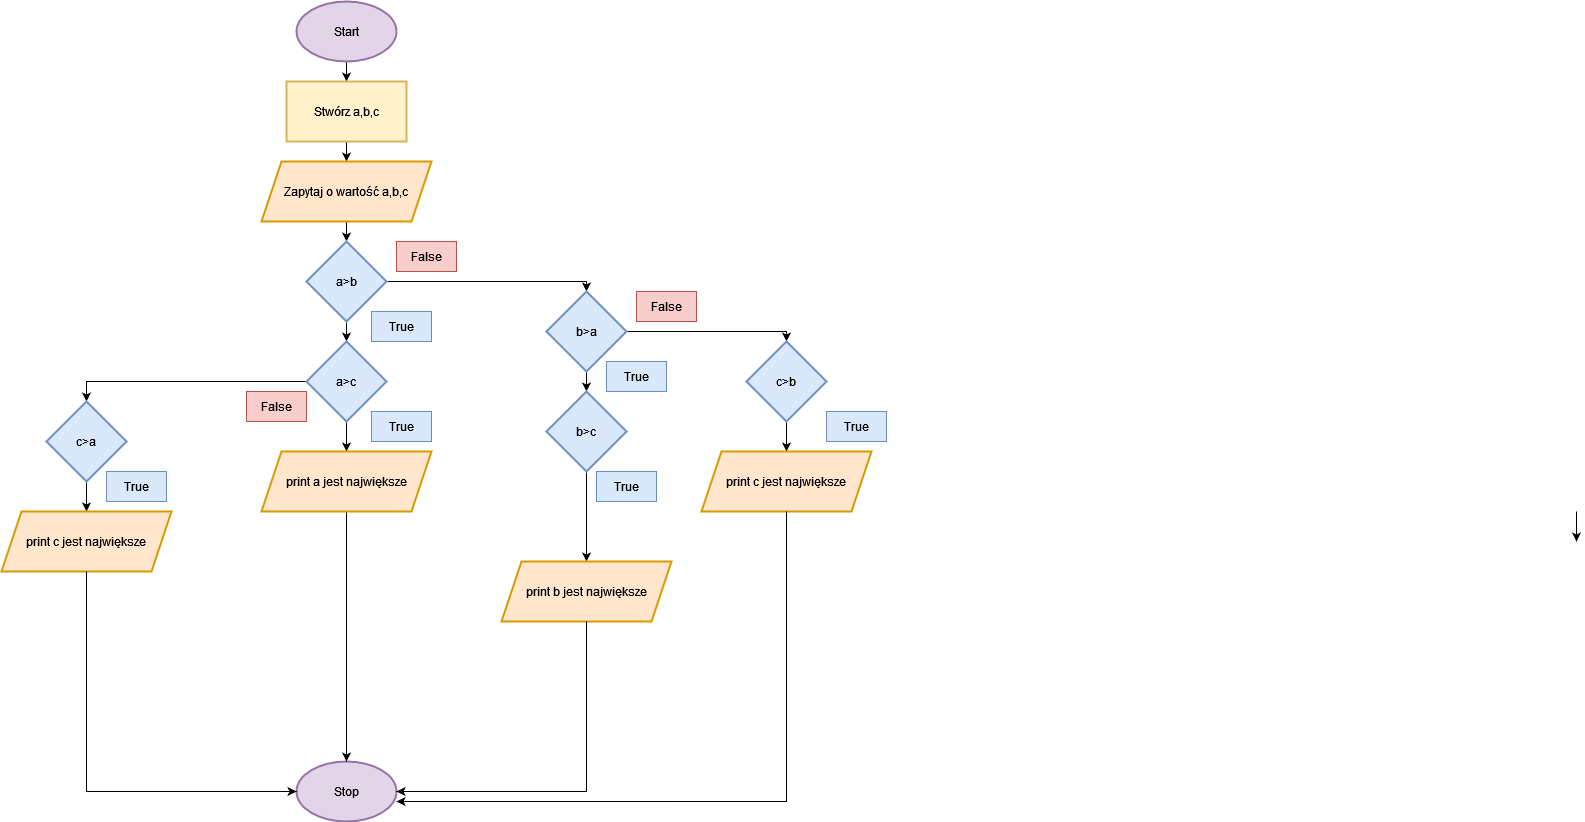

The diagram above was exported from draw.io. Its source (the exported page's mxGraphModel, read from the mxfile embedded in the PNG):
<mxGraphModel dx="794" dy="422" grid="1" gridSize="10" guides="1" tooltips="1" connect="1" arrows="1" fold="1" page="1" pageScale="1" pageWidth="850" pageHeight="1100" math="0" shadow="0">
  <root>
    <mxCell id="0" />
    <mxCell id="1" parent="0" />
    <mxCell id="hB45SEi5zX-5ILzNOQiC-4" value="" style="edgeStyle=orthogonalEdgeStyle;rounded=0;orthogonalLoop=1;jettySize=auto;html=1;" edge="1" parent="1" source="hB45SEi5zX-5ILzNOQiC-1" target="hB45SEi5zX-5ILzNOQiC-3">
      <mxGeometry relative="1" as="geometry" />
    </mxCell>
    <mxCell id="hB45SEi5zX-5ILzNOQiC-1" value="Start" style="strokeWidth=2;html=1;shape=mxgraph.flowchart.start_1;whiteSpace=wrap;fillColor=#e1d5e7;strokeColor=#9673a6;" vertex="1" parent="1">
      <mxGeometry x="300" y="20" width="100" height="60" as="geometry" />
    </mxCell>
    <mxCell id="hB45SEi5zX-5ILzNOQiC-2" value="Stop" style="strokeWidth=2;html=1;shape=mxgraph.flowchart.start_1;whiteSpace=wrap;fillColor=#e1d5e7;strokeColor=#9673a6;" vertex="1" parent="1">
      <mxGeometry x="300" y="780" width="100" height="60" as="geometry" />
    </mxCell>
    <mxCell id="hB45SEi5zX-5ILzNOQiC-6" value="" style="edgeStyle=orthogonalEdgeStyle;rounded=0;orthogonalLoop=1;jettySize=auto;html=1;" edge="1" parent="1" source="hB45SEi5zX-5ILzNOQiC-3" target="hB45SEi5zX-5ILzNOQiC-5">
      <mxGeometry relative="1" as="geometry" />
    </mxCell>
    <mxCell id="hB45SEi5zX-5ILzNOQiC-3" value="Stwórz a,b,c" style="whiteSpace=wrap;html=1;strokeWidth=2;fillColor=#fff2cc;strokeColor=#d6b656;" vertex="1" parent="1">
      <mxGeometry x="290" y="100" width="120" height="60" as="geometry" />
    </mxCell>
    <mxCell id="hB45SEi5zX-5ILzNOQiC-8" value="" style="edgeStyle=orthogonalEdgeStyle;rounded=0;orthogonalLoop=1;jettySize=auto;html=1;" edge="1" parent="1" source="hB45SEi5zX-5ILzNOQiC-5" target="hB45SEi5zX-5ILzNOQiC-7">
      <mxGeometry relative="1" as="geometry" />
    </mxCell>
    <mxCell id="hB45SEi5zX-5ILzNOQiC-5" value="Zapytaj o wartość a,b,c" style="shape=parallelogram;perimeter=parallelogramPerimeter;whiteSpace=wrap;html=1;fixedSize=1;strokeWidth=2;fillColor=#ffe6cc;strokeColor=#d79b00;" vertex="1" parent="1">
      <mxGeometry x="265" y="180" width="170" height="60" as="geometry" />
    </mxCell>
    <mxCell id="hB45SEi5zX-5ILzNOQiC-10" value="" style="edgeStyle=orthogonalEdgeStyle;rounded=0;orthogonalLoop=1;jettySize=auto;html=1;" edge="1" parent="1" source="hB45SEi5zX-5ILzNOQiC-7" target="hB45SEi5zX-5ILzNOQiC-9">
      <mxGeometry relative="1" as="geometry" />
    </mxCell>
    <mxCell id="hB45SEi5zX-5ILzNOQiC-16" value="" style="edgeStyle=orthogonalEdgeStyle;rounded=0;orthogonalLoop=1;jettySize=auto;html=1;" edge="1" parent="1" source="hB45SEi5zX-5ILzNOQiC-7" target="hB45SEi5zX-5ILzNOQiC-15">
      <mxGeometry relative="1" as="geometry">
        <Array as="points">
          <mxPoint x="590" y="300" />
        </Array>
      </mxGeometry>
    </mxCell>
    <mxCell id="hB45SEi5zX-5ILzNOQiC-7" value="a&amp;gt;b" style="rhombus;whiteSpace=wrap;html=1;strokeWidth=2;fillColor=#dae8fc;strokeColor=#6c8ebf;" vertex="1" parent="1">
      <mxGeometry x="310" y="260" width="80" height="80" as="geometry" />
    </mxCell>
    <mxCell id="hB45SEi5zX-5ILzNOQiC-13" value="" style="edgeStyle=orthogonalEdgeStyle;rounded=0;orthogonalLoop=1;jettySize=auto;html=1;" edge="1" parent="1" source="hB45SEi5zX-5ILzNOQiC-9" target="hB45SEi5zX-5ILzNOQiC-12">
      <mxGeometry relative="1" as="geometry" />
    </mxCell>
    <mxCell id="hB45SEi5zX-5ILzNOQiC-30" value="" style="edgeStyle=orthogonalEdgeStyle;rounded=0;orthogonalLoop=1;jettySize=auto;html=1;entryX=0.5;entryY=0;entryDx=0;entryDy=0;" edge="1" parent="1" source="hB45SEi5zX-5ILzNOQiC-9" target="hB45SEi5zX-5ILzNOQiC-29">
      <mxGeometry relative="1" as="geometry">
        <Array as="points">
          <mxPoint x="90" y="400" />
        </Array>
      </mxGeometry>
    </mxCell>
    <mxCell id="hB45SEi5zX-5ILzNOQiC-9" value="a&amp;gt;c" style="rhombus;whiteSpace=wrap;html=1;strokeWidth=2;fillColor=#dae8fc;strokeColor=#6c8ebf;" vertex="1" parent="1">
      <mxGeometry x="310" y="360" width="80" height="80" as="geometry" />
    </mxCell>
    <mxCell id="hB45SEi5zX-5ILzNOQiC-14" value="" style="edgeStyle=orthogonalEdgeStyle;rounded=0;orthogonalLoop=1;jettySize=auto;html=1;" edge="1" parent="1" source="hB45SEi5zX-5ILzNOQiC-12" target="hB45SEi5zX-5ILzNOQiC-2">
      <mxGeometry relative="1" as="geometry" />
    </mxCell>
    <mxCell id="hB45SEi5zX-5ILzNOQiC-12" value="print a jest największe" style="shape=parallelogram;perimeter=parallelogramPerimeter;whiteSpace=wrap;html=1;fixedSize=1;strokeWidth=2;fillColor=#ffe6cc;strokeColor=#d79b00;" vertex="1" parent="1">
      <mxGeometry x="265" y="470" width="170" height="60" as="geometry" />
    </mxCell>
    <mxCell id="hB45SEi5zX-5ILzNOQiC-18" value="" style="edgeStyle=orthogonalEdgeStyle;rounded=0;orthogonalLoop=1;jettySize=auto;html=1;" edge="1" parent="1" source="hB45SEi5zX-5ILzNOQiC-15" target="hB45SEi5zX-5ILzNOQiC-17">
      <mxGeometry relative="1" as="geometry" />
    </mxCell>
    <mxCell id="hB45SEi5zX-5ILzNOQiC-24" value="" style="edgeStyle=orthogonalEdgeStyle;rounded=0;orthogonalLoop=1;jettySize=auto;html=1;" edge="1" parent="1" source="hB45SEi5zX-5ILzNOQiC-15" target="hB45SEi5zX-5ILzNOQiC-23">
      <mxGeometry relative="1" as="geometry">
        <Array as="points">
          <mxPoint x="790" y="350" />
        </Array>
      </mxGeometry>
    </mxCell>
    <mxCell id="hB45SEi5zX-5ILzNOQiC-15" value="b&amp;gt;a" style="rhombus;whiteSpace=wrap;html=1;strokeWidth=2;fillColor=#dae8fc;strokeColor=#6c8ebf;" vertex="1" parent="1">
      <mxGeometry x="550" y="310" width="80" height="80" as="geometry" />
    </mxCell>
    <mxCell id="hB45SEi5zX-5ILzNOQiC-20" value="" style="edgeStyle=orthogonalEdgeStyle;rounded=0;orthogonalLoop=1;jettySize=auto;html=1;" edge="1" parent="1" source="hB45SEi5zX-5ILzNOQiC-17">
      <mxGeometry relative="1" as="geometry">
        <mxPoint x="590" y="580" as="targetPoint" />
      </mxGeometry>
    </mxCell>
    <mxCell id="hB45SEi5zX-5ILzNOQiC-17" value="b&amp;gt;c" style="rhombus;whiteSpace=wrap;html=1;strokeWidth=2;fillColor=#dae8fc;strokeColor=#6c8ebf;" vertex="1" parent="1">
      <mxGeometry x="550" y="410" width="80" height="80" as="geometry" />
    </mxCell>
    <mxCell id="hB45SEi5zX-5ILzNOQiC-21" value="print b jest największe" style="shape=parallelogram;perimeter=parallelogramPerimeter;whiteSpace=wrap;html=1;fixedSize=1;strokeWidth=2;fillColor=#ffe6cc;strokeColor=#d79b00;" vertex="1" parent="1">
      <mxGeometry x="505" y="580" width="170" height="60" as="geometry" />
    </mxCell>
    <mxCell id="hB45SEi5zX-5ILzNOQiC-22" style="edgeStyle=orthogonalEdgeStyle;rounded=0;orthogonalLoop=1;jettySize=auto;html=1;entryX=1;entryY=0.5;entryDx=0;entryDy=0;entryPerimeter=0;" edge="1" parent="1" source="hB45SEi5zX-5ILzNOQiC-21" target="hB45SEi5zX-5ILzNOQiC-2">
      <mxGeometry relative="1" as="geometry">
        <Array as="points">
          <mxPoint x="590" y="810" />
        </Array>
      </mxGeometry>
    </mxCell>
    <mxCell id="hB45SEi5zX-5ILzNOQiC-26" value="" style="edgeStyle=orthogonalEdgeStyle;rounded=0;orthogonalLoop=1;jettySize=auto;html=1;" edge="1" parent="1">
      <mxGeometry relative="1" as="geometry">
        <mxPoint x="1580" y="530" as="sourcePoint" />
        <mxPoint x="1580" y="560" as="targetPoint" />
      </mxGeometry>
    </mxCell>
    <mxCell id="hB45SEi5zX-5ILzNOQiC-43" value="" style="edgeStyle=orthogonalEdgeStyle;rounded=0;orthogonalLoop=1;jettySize=auto;html=1;" edge="1" parent="1" source="hB45SEi5zX-5ILzNOQiC-23" target="hB45SEi5zX-5ILzNOQiC-27">
      <mxGeometry relative="1" as="geometry" />
    </mxCell>
    <mxCell id="hB45SEi5zX-5ILzNOQiC-23" value="c&amp;gt;b" style="rhombus;whiteSpace=wrap;html=1;strokeWidth=2;fillColor=#dae8fc;strokeColor=#6c8ebf;" vertex="1" parent="1">
      <mxGeometry x="750" y="360" width="80" height="80" as="geometry" />
    </mxCell>
    <mxCell id="hB45SEi5zX-5ILzNOQiC-27" value="print c jest największe" style="shape=parallelogram;perimeter=parallelogramPerimeter;whiteSpace=wrap;html=1;fixedSize=1;strokeWidth=2;fillColor=#ffe6cc;strokeColor=#d79b00;" vertex="1" parent="1">
      <mxGeometry x="705" y="470" width="170" height="60" as="geometry" />
    </mxCell>
    <mxCell id="hB45SEi5zX-5ILzNOQiC-28" style="edgeStyle=orthogonalEdgeStyle;rounded=0;orthogonalLoop=1;jettySize=auto;html=1;entryX=1;entryY=0.667;entryDx=0;entryDy=0;entryPerimeter=0;" edge="1" parent="1" source="hB45SEi5zX-5ILzNOQiC-27" target="hB45SEi5zX-5ILzNOQiC-2">
      <mxGeometry relative="1" as="geometry">
        <Array as="points">
          <mxPoint x="790" y="820" />
        </Array>
      </mxGeometry>
    </mxCell>
    <mxCell id="hB45SEi5zX-5ILzNOQiC-32" value="" style="edgeStyle=orthogonalEdgeStyle;rounded=0;orthogonalLoop=1;jettySize=auto;html=1;" edge="1" parent="1" source="hB45SEi5zX-5ILzNOQiC-29" target="hB45SEi5zX-5ILzNOQiC-31">
      <mxGeometry relative="1" as="geometry" />
    </mxCell>
    <mxCell id="hB45SEi5zX-5ILzNOQiC-29" value="c&amp;gt;a" style="rhombus;whiteSpace=wrap;html=1;strokeWidth=2;fillColor=#dae8fc;strokeColor=#6c8ebf;" vertex="1" parent="1">
      <mxGeometry x="50" y="420" width="80" height="80" as="geometry" />
    </mxCell>
    <mxCell id="hB45SEi5zX-5ILzNOQiC-31" value="print c jest największe" style="shape=parallelogram;perimeter=parallelogramPerimeter;whiteSpace=wrap;html=1;fixedSize=1;strokeWidth=2;fillColor=#ffe6cc;strokeColor=#d79b00;" vertex="1" parent="1">
      <mxGeometry x="5" y="530" width="170" height="60" as="geometry" />
    </mxCell>
    <mxCell id="hB45SEi5zX-5ILzNOQiC-33" style="edgeStyle=orthogonalEdgeStyle;rounded=0;orthogonalLoop=1;jettySize=auto;html=1;entryX=0;entryY=0.5;entryDx=0;entryDy=0;entryPerimeter=0;" edge="1" parent="1" source="hB45SEi5zX-5ILzNOQiC-31" target="hB45SEi5zX-5ILzNOQiC-2">
      <mxGeometry relative="1" as="geometry">
        <Array as="points">
          <mxPoint x="90" y="810" />
        </Array>
      </mxGeometry>
    </mxCell>
    <mxCell id="hB45SEi5zX-5ILzNOQiC-35" value="True" style="text;html=1;align=center;verticalAlign=middle;whiteSpace=wrap;rounded=0;fillColor=#dae8fc;strokeColor=#6c8ebf;" vertex="1" parent="1">
      <mxGeometry x="830" y="430" width="60" height="30" as="geometry" />
    </mxCell>
    <mxCell id="hB45SEi5zX-5ILzNOQiC-37" value="True" style="text;html=1;align=center;verticalAlign=middle;whiteSpace=wrap;rounded=0;fillColor=#dae8fc;strokeColor=#6c8ebf;" vertex="1" parent="1">
      <mxGeometry x="375" y="330" width="60" height="30" as="geometry" />
    </mxCell>
    <mxCell id="hB45SEi5zX-5ILzNOQiC-38" value="True" style="text;html=1;align=center;verticalAlign=middle;whiteSpace=wrap;rounded=0;fillColor=#dae8fc;strokeColor=#6c8ebf;" vertex="1" parent="1">
      <mxGeometry x="375" y="430" width="60" height="30" as="geometry" />
    </mxCell>
    <mxCell id="hB45SEi5zX-5ILzNOQiC-39" value="True" style="text;html=1;align=center;verticalAlign=middle;whiteSpace=wrap;rounded=0;fillColor=#dae8fc;strokeColor=#6c8ebf;" vertex="1" parent="1">
      <mxGeometry x="110" y="490" width="60" height="30" as="geometry" />
    </mxCell>
    <mxCell id="hB45SEi5zX-5ILzNOQiC-40" value="True" style="text;html=1;align=center;verticalAlign=middle;whiteSpace=wrap;rounded=0;fillColor=#dae8fc;strokeColor=#6c8ebf;" vertex="1" parent="1">
      <mxGeometry x="610" y="380" width="60" height="30" as="geometry" />
    </mxCell>
    <mxCell id="hB45SEi5zX-5ILzNOQiC-41" value="True" style="text;html=1;align=center;verticalAlign=middle;whiteSpace=wrap;rounded=0;fillColor=#dae8fc;strokeColor=#6c8ebf;" vertex="1" parent="1">
      <mxGeometry x="600" y="490" width="60" height="30" as="geometry" />
    </mxCell>
    <mxCell id="hB45SEi5zX-5ILzNOQiC-44" value="False" style="text;html=1;align=center;verticalAlign=middle;whiteSpace=wrap;rounded=0;fillColor=#f8cecc;strokeColor=#b85450;" vertex="1" parent="1">
      <mxGeometry x="250" y="410" width="60" height="30" as="geometry" />
    </mxCell>
    <mxCell id="hB45SEi5zX-5ILzNOQiC-47" value="False" style="text;html=1;align=center;verticalAlign=middle;whiteSpace=wrap;rounded=0;fillColor=#f8cecc;strokeColor=#b85450;" vertex="1" parent="1">
      <mxGeometry x="400" y="260" width="60" height="30" as="geometry" />
    </mxCell>
    <mxCell id="hB45SEi5zX-5ILzNOQiC-48" value="False" style="text;html=1;align=center;verticalAlign=middle;whiteSpace=wrap;rounded=0;fillColor=#f8cecc;strokeColor=#b85450;" vertex="1" parent="1">
      <mxGeometry x="640" y="310" width="60" height="30" as="geometry" />
    </mxCell>
  </root>
</mxGraphModel>